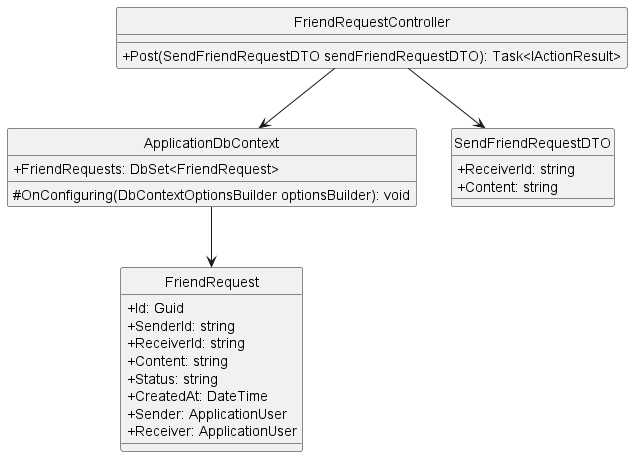

The diagram above was rendered by PlantUML. Its source (embedded in the PNG):
@startuml sendFriendRequest
hide circle
skinparam classAttributeIconSize 0
class FriendRequestController {
    + Post(SendFriendRequestDTO sendFriendRequestDTO): Task<IActionResult>
}

class ApplicationDbContext {
    +FriendRequests: DbSet<FriendRequest> 
    #OnConfiguring(DbContextOptionsBuilder optionsBuilder): void
}


class SendFriendRequestDTO {
    +ReceiverId: string
    +Content: string
}

class FriendRequest {
    +Id: Guid
    +SenderId: string
    +ReceiverId: string
    +Content: string
    +Status: string
    +CreatedAt: DateTime
    +Sender: ApplicationUser
    +Receiver: ApplicationUser
}

FriendRequestController --> ApplicationDbContext
FriendRequestController --> SendFriendRequestDTO
ApplicationDbContext --> FriendRequest
@enduml